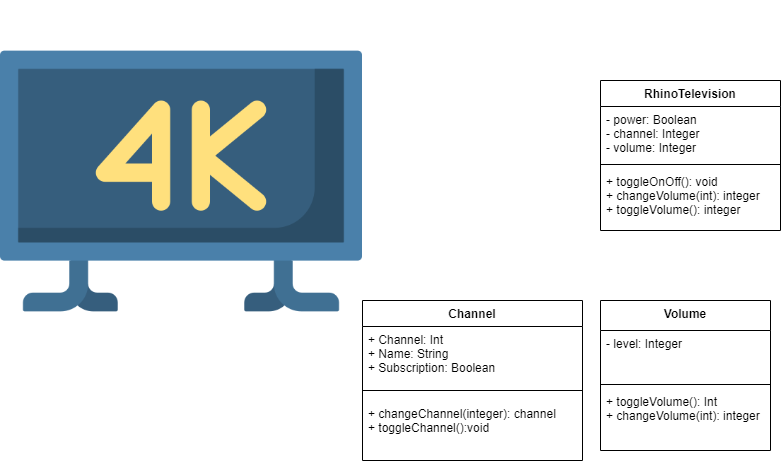

The diagram above was exported from draw.io. Its source (the exported page's mxGraphModel, read from the mxfile embedded in the PNG):
<mxGraphModel dx="1038" dy="580" grid="1" gridSize="10" guides="1" tooltips="1" connect="1" arrows="1" fold="1" page="1" pageScale="1" pageWidth="850" pageHeight="1100" math="0" shadow="0">
  <root>
    <mxCell id="0" />
    <mxCell id="1" parent="0" />
    <mxCell id="07_lmqUBtRl_xNqCV7Zw-1" value="" style="shape=image;verticalLabelPosition=bottom;labelBackgroundColor=#ffffff;verticalAlign=top;aspect=fixed;imageAspect=0;image=data:image/png,(base64 omitted: 14372 chars);" vertex="1" parent="1">
      <mxGeometry width="362" height="362" as="geometry" />
    </mxCell>
    <mxCell id="07_lmqUBtRl_xNqCV7Zw-2" value="RhinoTelevision" style="swimlane;fontStyle=1;align=center;verticalAlign=top;childLayout=stackLayout;horizontal=1;startSize=26;horizontalStack=0;resizeParent=1;resizeParentMax=0;resizeLast=0;collapsible=1;marginBottom=0;" vertex="1" parent="1">
      <mxGeometry x="600" y="80" width="180" height="150" as="geometry" />
    </mxCell>
    <mxCell id="07_lmqUBtRl_xNqCV7Zw-3" value="- power: Boolean&#10;- channel: Integer&#10;- volume: Integer" style="text;strokeColor=none;fillColor=none;align=left;verticalAlign=top;spacingLeft=4;spacingRight=4;overflow=hidden;rotatable=0;points=[[0,0.5],[1,0.5]];portConstraint=eastwest;" vertex="1" parent="07_lmqUBtRl_xNqCV7Zw-2">
      <mxGeometry y="26" width="180" height="54" as="geometry" />
    </mxCell>
    <mxCell id="07_lmqUBtRl_xNqCV7Zw-4" value="" style="line;strokeWidth=1;fillColor=none;align=left;verticalAlign=middle;spacingTop=-1;spacingLeft=3;spacingRight=3;rotatable=0;labelPosition=right;points=[];portConstraint=eastwest;" vertex="1" parent="07_lmqUBtRl_xNqCV7Zw-2">
      <mxGeometry y="80" width="180" height="8" as="geometry" />
    </mxCell>
    <mxCell id="07_lmqUBtRl_xNqCV7Zw-5" value="+ toggleOnOff(): void&#10;+ changeVolume(int): integer&#10;+ toggleVolume(): integer&#10;" style="text;strokeColor=none;fillColor=none;align=left;verticalAlign=top;spacingLeft=4;spacingRight=4;overflow=hidden;rotatable=0;points=[[0,0.5],[1,0.5]];portConstraint=eastwest;" vertex="1" parent="07_lmqUBtRl_xNqCV7Zw-2">
      <mxGeometry y="88" width="180" height="62" as="geometry" />
    </mxCell>
    <mxCell id="07_lmqUBtRl_xNqCV7Zw-6" value="Volume" style="swimlane;fontStyle=1;align=center;verticalAlign=top;childLayout=stackLayout;horizontal=1;startSize=30;horizontalStack=0;resizeParent=1;resizeParentMax=0;resizeLast=0;collapsible=1;marginBottom=0;" vertex="1" parent="1">
      <mxGeometry x="600" y="300" width="170" height="150" as="geometry" />
    </mxCell>
    <mxCell id="07_lmqUBtRl_xNqCV7Zw-7" value="- level: Integer" style="text;strokeColor=none;fillColor=none;align=left;verticalAlign=top;spacingLeft=4;spacingRight=4;overflow=hidden;rotatable=0;points=[[0,0.5],[1,0.5]];portConstraint=eastwest;" vertex="1" parent="07_lmqUBtRl_xNqCV7Zw-6">
      <mxGeometry y="30" width="170" height="50" as="geometry" />
    </mxCell>
    <mxCell id="07_lmqUBtRl_xNqCV7Zw-8" value="" style="line;strokeWidth=1;fillColor=none;align=left;verticalAlign=middle;spacingTop=-1;spacingLeft=3;spacingRight=3;rotatable=0;labelPosition=right;points=[];portConstraint=eastwest;" vertex="1" parent="07_lmqUBtRl_xNqCV7Zw-6">
      <mxGeometry y="80" width="170" height="8" as="geometry" />
    </mxCell>
    <mxCell id="07_lmqUBtRl_xNqCV7Zw-9" value="+ toggleVolume(): Int&#10;+ changeVolume(int): integer&#10;" style="text;strokeColor=none;fillColor=none;align=left;verticalAlign=top;spacingLeft=4;spacingRight=4;overflow=hidden;rotatable=0;points=[[0,0.5],[1,0.5]];portConstraint=eastwest;" vertex="1" parent="07_lmqUBtRl_xNqCV7Zw-6">
      <mxGeometry y="88" width="170" height="62" as="geometry" />
    </mxCell>
    <mxCell id="07_lmqUBtRl_xNqCV7Zw-10" value="Channel" style="swimlane;fontStyle=1;align=center;verticalAlign=top;childLayout=stackLayout;horizontal=1;startSize=26;horizontalStack=0;resizeParent=1;resizeParentMax=0;resizeLast=0;collapsible=1;marginBottom=0;" vertex="1" parent="1">
      <mxGeometry x="362" y="300" width="220" height="160" as="geometry" />
    </mxCell>
    <mxCell id="07_lmqUBtRl_xNqCV7Zw-11" value="+ Channel: Int&#10;+ Name: String&#10;+ Subscription: Boolean" style="text;strokeColor=none;fillColor=none;align=left;verticalAlign=top;spacingLeft=4;spacingRight=4;overflow=hidden;rotatable=0;points=[[0,0.5],[1,0.5]];portConstraint=eastwest;" vertex="1" parent="07_lmqUBtRl_xNqCV7Zw-10">
      <mxGeometry y="26" width="220" height="54" as="geometry" />
    </mxCell>
    <mxCell id="07_lmqUBtRl_xNqCV7Zw-12" value="" style="line;strokeWidth=1;fillColor=none;align=left;verticalAlign=middle;spacingTop=-1;spacingLeft=3;spacingRight=3;rotatable=0;labelPosition=right;points=[];portConstraint=eastwest;" vertex="1" parent="07_lmqUBtRl_xNqCV7Zw-10">
      <mxGeometry y="80" width="220" height="20" as="geometry" />
    </mxCell>
    <mxCell id="07_lmqUBtRl_xNqCV7Zw-13" value="+ changeChannel(integer): channel&#10;+ toggleChannel():void&#10;" style="text;strokeColor=none;fillColor=none;align=left;verticalAlign=top;spacingLeft=4;spacingRight=4;overflow=hidden;rotatable=0;points=[[0,0.5],[1,0.5]];portConstraint=eastwest;" vertex="1" parent="07_lmqUBtRl_xNqCV7Zw-10">
      <mxGeometry y="100" width="220" height="60" as="geometry" />
    </mxCell>
  </root>
</mxGraphModel>